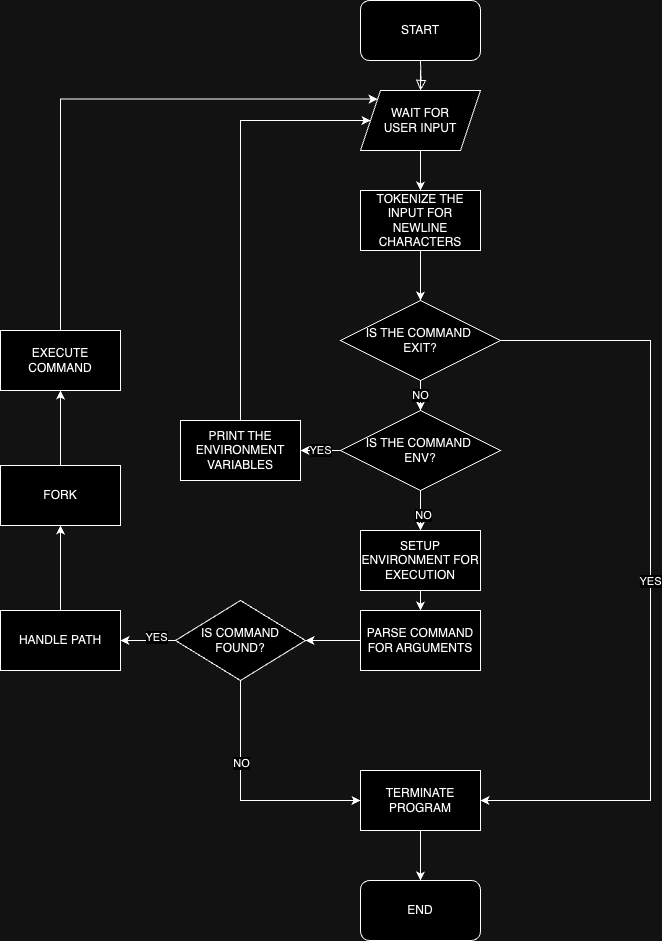

The diagram above was exported from draw.io. Its source (the exported page's mxGraphModel, read from the mxfile embedded in the PNG):
<mxGraphModel dx="1875" dy="947" grid="0" gridSize="10" guides="0" tooltips="1" connect="1" arrows="1" fold="1" page="1" pageScale="1" pageWidth="827" pageHeight="1169" math="0" shadow="0">
  <root>
    <mxCell id="WIyWlLk6GJQsqaUBKTNV-0" />
    <mxCell id="WIyWlLk6GJQsqaUBKTNV-1" parent="WIyWlLk6GJQsqaUBKTNV-0" />
    <mxCell id="WIyWlLk6GJQsqaUBKTNV-2" value="" style="rounded=0;html=1;jettySize=auto;orthogonalLoop=1;fontSize=11;endArrow=block;endFill=0;endSize=8;strokeWidth=1;shadow=0;labelBackgroundColor=none;edgeStyle=orthogonalEdgeStyle;" parent="WIyWlLk6GJQsqaUBKTNV-1" source="Q695BkMgaM6i0x2BhlXz-1" edge="1">
      <mxGeometry relative="1" as="geometry">
        <mxPoint x="509" y="120" as="sourcePoint" />
        <mxPoint x="509" y="170" as="targetPoint" />
      </mxGeometry>
    </mxCell>
    <mxCell id="Q695BkMgaM6i0x2BhlXz-2" value="" style="rounded=0;html=1;jettySize=auto;orthogonalLoop=1;fontSize=11;endArrow=block;endFill=0;endSize=8;strokeWidth=1;shadow=0;labelBackgroundColor=none;edgeStyle=orthogonalEdgeStyle;" edge="1" parent="WIyWlLk6GJQsqaUBKTNV-1" target="Q695BkMgaM6i0x2BhlXz-1">
      <mxGeometry relative="1" as="geometry">
        <mxPoint x="509" y="120" as="sourcePoint" />
        <mxPoint x="509" y="170" as="targetPoint" />
      </mxGeometry>
    </mxCell>
    <mxCell id="Q695BkMgaM6i0x2BhlXz-5" value="" style="edgeStyle=orthogonalEdgeStyle;rounded=0;orthogonalLoop=1;jettySize=auto;html=1;" edge="1" parent="WIyWlLk6GJQsqaUBKTNV-1" source="Q695BkMgaM6i0x2BhlXz-1" target="Q695BkMgaM6i0x2BhlXz-4">
      <mxGeometry relative="1" as="geometry" />
    </mxCell>
    <mxCell id="Q695BkMgaM6i0x2BhlXz-1" value="WAIT FOR&lt;div&gt;USER INPUT&lt;/div&gt;" style="shape=parallelogram;perimeter=parallelogramPerimeter;whiteSpace=wrap;html=1;fixedSize=1;" vertex="1" parent="WIyWlLk6GJQsqaUBKTNV-1">
      <mxGeometry x="449" y="150" width="120" height="60" as="geometry" />
    </mxCell>
    <mxCell id="Q695BkMgaM6i0x2BhlXz-3" value="START" style="rounded=1;whiteSpace=wrap;html=1;" vertex="1" parent="WIyWlLk6GJQsqaUBKTNV-1">
      <mxGeometry x="449" y="60" width="120" height="60" as="geometry" />
    </mxCell>
    <mxCell id="Q695BkMgaM6i0x2BhlXz-7" value="" style="edgeStyle=orthogonalEdgeStyle;rounded=0;orthogonalLoop=1;jettySize=auto;html=1;" edge="1" parent="WIyWlLk6GJQsqaUBKTNV-1" source="Q695BkMgaM6i0x2BhlXz-4" target="Q695BkMgaM6i0x2BhlXz-6">
      <mxGeometry relative="1" as="geometry" />
    </mxCell>
    <mxCell id="Q695BkMgaM6i0x2BhlXz-4" value="TOKENIZE THE INPUT FOR NEWLINE CHARACTERS" style="rounded=0;whiteSpace=wrap;html=1;" vertex="1" parent="WIyWlLk6GJQsqaUBKTNV-1">
      <mxGeometry x="449" y="250" width="120" height="60" as="geometry" />
    </mxCell>
    <mxCell id="Q695BkMgaM6i0x2BhlXz-9" value="YES" style="edgeStyle=orthogonalEdgeStyle;rounded=0;orthogonalLoop=1;jettySize=auto;html=1;entryX=1;entryY=0.5;entryDx=0;entryDy=0;" edge="1" parent="WIyWlLk6GJQsqaUBKTNV-1" source="Q695BkMgaM6i0x2BhlXz-6" target="Q695BkMgaM6i0x2BhlXz-11">
      <mxGeometry relative="1" as="geometry">
        <mxPoint x="709" y="860" as="targetPoint" />
        <Array as="points">
          <mxPoint x="739" y="400" />
          <mxPoint x="739" y="860" />
        </Array>
      </mxGeometry>
    </mxCell>
    <mxCell id="Q695BkMgaM6i0x2BhlXz-16" value="NO" style="edgeStyle=orthogonalEdgeStyle;rounded=0;orthogonalLoop=1;jettySize=auto;html=1;" edge="1" parent="WIyWlLk6GJQsqaUBKTNV-1" source="Q695BkMgaM6i0x2BhlXz-6" target="Q695BkMgaM6i0x2BhlXz-15">
      <mxGeometry relative="1" as="geometry" />
    </mxCell>
    <mxCell id="Q695BkMgaM6i0x2BhlXz-6" value="IS THE COMMAND&amp;nbsp;&lt;div&gt;EXIT?&lt;/div&gt;" style="rhombus;whiteSpace=wrap;html=1;rounded=0;" vertex="1" parent="WIyWlLk6GJQsqaUBKTNV-1">
      <mxGeometry x="429" y="360" width="160" height="80" as="geometry" />
    </mxCell>
    <mxCell id="Q695BkMgaM6i0x2BhlXz-13" style="edgeStyle=orthogonalEdgeStyle;rounded=0;orthogonalLoop=1;jettySize=auto;html=1;entryX=0.5;entryY=0;entryDx=0;entryDy=0;" edge="1" parent="WIyWlLk6GJQsqaUBKTNV-1" source="Q695BkMgaM6i0x2BhlXz-11" target="Q695BkMgaM6i0x2BhlXz-12">
      <mxGeometry relative="1" as="geometry">
        <mxPoint x="749" y="840" as="targetPoint" />
        <Array as="points" />
      </mxGeometry>
    </mxCell>
    <mxCell id="Q695BkMgaM6i0x2BhlXz-11" value="TERMINATE PROGRAM" style="rounded=0;whiteSpace=wrap;html=1;" vertex="1" parent="WIyWlLk6GJQsqaUBKTNV-1">
      <mxGeometry x="449" y="830" width="120" height="60" as="geometry" />
    </mxCell>
    <mxCell id="Q695BkMgaM6i0x2BhlXz-12" value="END" style="rounded=1;whiteSpace=wrap;html=1;" vertex="1" parent="WIyWlLk6GJQsqaUBKTNV-1">
      <mxGeometry x="449" y="940" width="120" height="60" as="geometry" />
    </mxCell>
    <mxCell id="Q695BkMgaM6i0x2BhlXz-18" value="YES" style="edgeStyle=orthogonalEdgeStyle;rounded=0;orthogonalLoop=1;jettySize=auto;html=1;" edge="1" parent="WIyWlLk6GJQsqaUBKTNV-1" source="Q695BkMgaM6i0x2BhlXz-15" target="Q695BkMgaM6i0x2BhlXz-17">
      <mxGeometry relative="1" as="geometry" />
    </mxCell>
    <mxCell id="Q695BkMgaM6i0x2BhlXz-22" value="" style="edgeStyle=orthogonalEdgeStyle;rounded=0;orthogonalLoop=1;jettySize=auto;html=1;" edge="1" parent="WIyWlLk6GJQsqaUBKTNV-1" source="Q695BkMgaM6i0x2BhlXz-15" target="Q695BkMgaM6i0x2BhlXz-21">
      <mxGeometry relative="1" as="geometry" />
    </mxCell>
    <mxCell id="Q695BkMgaM6i0x2BhlXz-23" value="NO" style="edgeLabel;html=1;align=center;verticalAlign=middle;resizable=0;points=[];" vertex="1" connectable="0" parent="Q695BkMgaM6i0x2BhlXz-22">
      <mxGeometry x="0.1778" y="2" relative="1" as="geometry">
        <mxPoint as="offset" />
      </mxGeometry>
    </mxCell>
    <mxCell id="Q695BkMgaM6i0x2BhlXz-15" value="IS THE COMMAND&amp;nbsp;&lt;div&gt;ENV?&lt;/div&gt;" style="rhombus;whiteSpace=wrap;html=1;rounded=0;" vertex="1" parent="WIyWlLk6GJQsqaUBKTNV-1">
      <mxGeometry x="429" y="470" width="160" height="80" as="geometry" />
    </mxCell>
    <mxCell id="Q695BkMgaM6i0x2BhlXz-19" style="edgeStyle=orthogonalEdgeStyle;rounded=0;orthogonalLoop=1;jettySize=auto;html=1;entryX=0;entryY=0.5;entryDx=0;entryDy=0;" edge="1" parent="WIyWlLk6GJQsqaUBKTNV-1" source="Q695BkMgaM6i0x2BhlXz-17" target="Q695BkMgaM6i0x2BhlXz-1">
      <mxGeometry relative="1" as="geometry">
        <Array as="points">
          <mxPoint x="329" y="180" />
        </Array>
      </mxGeometry>
    </mxCell>
    <mxCell id="Q695BkMgaM6i0x2BhlXz-17" value="PRINT THE ENVIRONMENT VARIABLES" style="whiteSpace=wrap;html=1;rounded=0;" vertex="1" parent="WIyWlLk6GJQsqaUBKTNV-1">
      <mxGeometry x="269" y="480" width="120" height="60" as="geometry" />
    </mxCell>
    <mxCell id="Q695BkMgaM6i0x2BhlXz-25" value="" style="edgeStyle=orthogonalEdgeStyle;rounded=0;orthogonalLoop=1;jettySize=auto;html=1;" edge="1" parent="WIyWlLk6GJQsqaUBKTNV-1" source="Q695BkMgaM6i0x2BhlXz-21" target="Q695BkMgaM6i0x2BhlXz-24">
      <mxGeometry relative="1" as="geometry" />
    </mxCell>
    <mxCell id="Q695BkMgaM6i0x2BhlXz-21" value="SETUP ENVIRONMENT FOR EXECUTION" style="whiteSpace=wrap;html=1;rounded=0;" vertex="1" parent="WIyWlLk6GJQsqaUBKTNV-1">
      <mxGeometry x="449" y="590" width="120" height="60" as="geometry" />
    </mxCell>
    <mxCell id="Q695BkMgaM6i0x2BhlXz-27" value="" style="edgeStyle=orthogonalEdgeStyle;rounded=0;orthogonalLoop=1;jettySize=auto;html=1;" edge="1" parent="WIyWlLk6GJQsqaUBKTNV-1" source="Q695BkMgaM6i0x2BhlXz-24" target="Q695BkMgaM6i0x2BhlXz-26">
      <mxGeometry relative="1" as="geometry" />
    </mxCell>
    <mxCell id="Q695BkMgaM6i0x2BhlXz-24" value="PARSE COMMAND FOR ARGUMENTS" style="whiteSpace=wrap;html=1;rounded=0;" vertex="1" parent="WIyWlLk6GJQsqaUBKTNV-1">
      <mxGeometry x="449" y="670" width="120" height="60" as="geometry" />
    </mxCell>
    <mxCell id="Q695BkMgaM6i0x2BhlXz-28" style="edgeStyle=orthogonalEdgeStyle;rounded=0;orthogonalLoop=1;jettySize=auto;html=1;exitX=0.5;exitY=1;exitDx=0;exitDy=0;entryX=0;entryY=0.5;entryDx=0;entryDy=0;" edge="1" parent="WIyWlLk6GJQsqaUBKTNV-1" source="Q695BkMgaM6i0x2BhlXz-26" target="Q695BkMgaM6i0x2BhlXz-11">
      <mxGeometry relative="1" as="geometry" />
    </mxCell>
    <mxCell id="Q695BkMgaM6i0x2BhlXz-29" value="NO" style="edgeLabel;html=1;align=center;verticalAlign=middle;resizable=0;points=[];" vertex="1" connectable="0" parent="Q695BkMgaM6i0x2BhlXz-28">
      <mxGeometry x="-0.3083" relative="1" as="geometry">
        <mxPoint as="offset" />
      </mxGeometry>
    </mxCell>
    <mxCell id="Q695BkMgaM6i0x2BhlXz-31" value="" style="edgeStyle=orthogonalEdgeStyle;rounded=0;orthogonalLoop=1;jettySize=auto;html=1;" edge="1" parent="WIyWlLk6GJQsqaUBKTNV-1" source="Q695BkMgaM6i0x2BhlXz-26" target="Q695BkMgaM6i0x2BhlXz-30">
      <mxGeometry relative="1" as="geometry" />
    </mxCell>
    <mxCell id="Q695BkMgaM6i0x2BhlXz-37" value="YES" style="edgeLabel;html=1;align=center;verticalAlign=middle;resizable=0;points=[];" vertex="1" connectable="0" parent="Q695BkMgaM6i0x2BhlXz-31">
      <mxGeometry x="-0.3359" y="-4" relative="1" as="geometry">
        <mxPoint x="-1" as="offset" />
      </mxGeometry>
    </mxCell>
    <mxCell id="Q695BkMgaM6i0x2BhlXz-26" value="IS COMMAND FOUND?" style="rhombus;whiteSpace=wrap;html=1;rounded=0;" vertex="1" parent="WIyWlLk6GJQsqaUBKTNV-1">
      <mxGeometry x="264" y="660" width="130" height="80" as="geometry" />
    </mxCell>
    <mxCell id="Q695BkMgaM6i0x2BhlXz-33" value="" style="edgeStyle=orthogonalEdgeStyle;rounded=0;orthogonalLoop=1;jettySize=auto;html=1;" edge="1" parent="WIyWlLk6GJQsqaUBKTNV-1" source="Q695BkMgaM6i0x2BhlXz-30" target="Q695BkMgaM6i0x2BhlXz-32">
      <mxGeometry relative="1" as="geometry" />
    </mxCell>
    <mxCell id="Q695BkMgaM6i0x2BhlXz-30" value="HANDLE PATH" style="whiteSpace=wrap;html=1;rounded=0;" vertex="1" parent="WIyWlLk6GJQsqaUBKTNV-1">
      <mxGeometry x="89" y="670" width="120" height="60" as="geometry" />
    </mxCell>
    <mxCell id="Q695BkMgaM6i0x2BhlXz-35" value="" style="edgeStyle=orthogonalEdgeStyle;rounded=0;orthogonalLoop=1;jettySize=auto;html=1;" edge="1" parent="WIyWlLk6GJQsqaUBKTNV-1" source="Q695BkMgaM6i0x2BhlXz-32" target="Q695BkMgaM6i0x2BhlXz-34">
      <mxGeometry relative="1" as="geometry" />
    </mxCell>
    <mxCell id="Q695BkMgaM6i0x2BhlXz-32" value="FORK" style="whiteSpace=wrap;html=1;rounded=0;" vertex="1" parent="WIyWlLk6GJQsqaUBKTNV-1">
      <mxGeometry x="89" y="525" width="120" height="60" as="geometry" />
    </mxCell>
    <mxCell id="Q695BkMgaM6i0x2BhlXz-36" style="edgeStyle=orthogonalEdgeStyle;rounded=0;orthogonalLoop=1;jettySize=auto;html=1;entryX=0;entryY=0;entryDx=0;entryDy=0;" edge="1" parent="WIyWlLk6GJQsqaUBKTNV-1" source="Q695BkMgaM6i0x2BhlXz-34" target="Q695BkMgaM6i0x2BhlXz-1">
      <mxGeometry relative="1" as="geometry">
        <mxPoint x="109" y="160" as="targetPoint" />
        <Array as="points">
          <mxPoint x="149" y="159" />
        </Array>
      </mxGeometry>
    </mxCell>
    <mxCell id="Q695BkMgaM6i0x2BhlXz-34" value="EXECUTE COMMAND" style="whiteSpace=wrap;html=1;rounded=0;" vertex="1" parent="WIyWlLk6GJQsqaUBKTNV-1">
      <mxGeometry x="89" y="390" width="120" height="60" as="geometry" />
    </mxCell>
  </root>
</mxGraphModel>